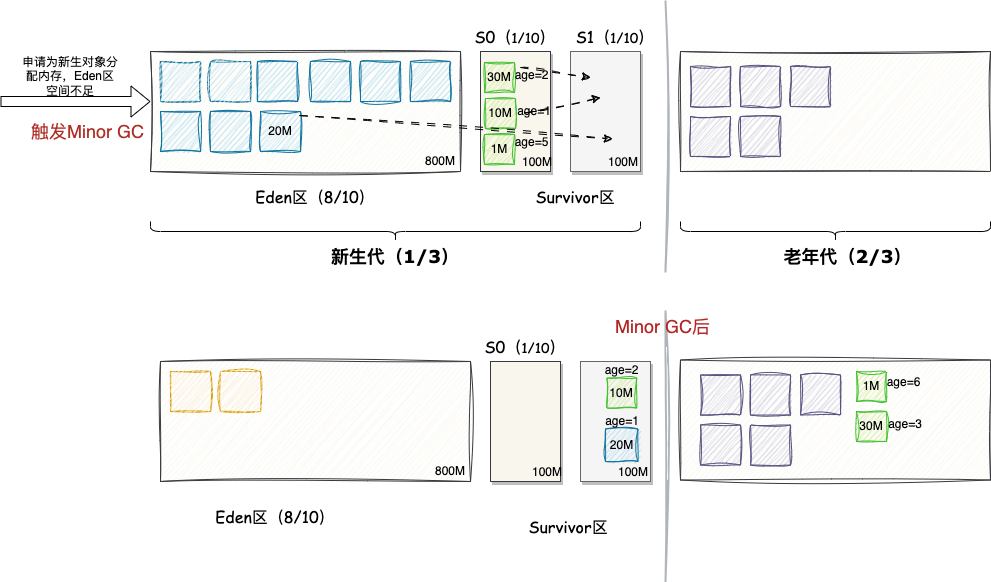

The diagram above was exported from draw.io. Its source (the exported page's mxGraphModel, read from the mxfile embedded in the PNG):
<mxGraphModel dx="954" dy="522" grid="1" gridSize="10" guides="1" tooltips="1" connect="1" arrows="1" fold="1" page="1" pageScale="1" pageWidth="1169" pageHeight="1654" math="0" shadow="0">
  <root>
    <mxCell id="0" />
    <mxCell id="1" parent="0" />
    <mxCell id="6BCevXjQgQ5RMOXlja3T-1" value="" style="whiteSpace=wrap;html=1;aspect=fixed;fillColor=#b1ddf0;strokeColor=#10739e;sketch=1;curveFitting=1;jiggle=2;" vertex="1" parent="1">
      <mxGeometry x="170" y="160" width="40" height="40" as="geometry" />
    </mxCell>
    <mxCell id="6BCevXjQgQ5RMOXlja3T-2" value="" style="whiteSpace=wrap;html=1;aspect=fixed;fillColor=#b1ddf0;strokeColor=#10739e;shadow=0;sketch=1;curveFitting=1;jiggle=2;" vertex="1" parent="1">
      <mxGeometry x="220" y="160" width="40" height="40" as="geometry" />
    </mxCell>
    <mxCell id="6BCevXjQgQ5RMOXlja3T-3" value="" style="rounded=0;whiteSpace=wrap;html=1;sketch=1;curveFitting=1;jiggle=2;fillColor=#f9f7ed;strokeColor=#36393d;" vertex="1" parent="1">
      <mxGeometry x="160" y="150" width="310" height="120" as="geometry" />
    </mxCell>
    <mxCell id="6BCevXjQgQ5RMOXlja3T-4" value="" style="whiteSpace=wrap;html=1;aspect=fixed;fillColor=#b1ddf0;strokeColor=#10739e;shadow=0;sketch=1;curveFitting=1;jiggle=2;" vertex="1" parent="1">
      <mxGeometry x="267" y="160" width="40" height="40" as="geometry" />
    </mxCell>
    <mxCell id="6BCevXjQgQ5RMOXlja3T-5" value="" style="whiteSpace=wrap;html=1;aspect=fixed;fillColor=#b1ddf0;strokeColor=#10739e;shadow=0;sketch=1;curveFitting=1;jiggle=2;" vertex="1" parent="1">
      <mxGeometry x="320" y="160" width="40" height="40" as="geometry" />
    </mxCell>
    <mxCell id="6BCevXjQgQ5RMOXlja3T-6" value="" style="whiteSpace=wrap;html=1;aspect=fixed;fillColor=#b1ddf0;strokeColor=#10739e;shadow=0;sketch=1;curveFitting=1;jiggle=2;" vertex="1" parent="1">
      <mxGeometry x="370" y="160" width="40" height="40" as="geometry" />
    </mxCell>
    <mxCell id="6BCevXjQgQ5RMOXlja3T-7" value="" style="whiteSpace=wrap;html=1;aspect=fixed;fillColor=#b1ddf0;strokeColor=#10739e;shadow=0;sketch=1;curveFitting=1;jiggle=2;" vertex="1" parent="1">
      <mxGeometry x="420" y="160" width="40" height="40" as="geometry" />
    </mxCell>
    <mxCell id="6BCevXjQgQ5RMOXlja3T-8" value="" style="whiteSpace=wrap;html=1;aspect=fixed;fillColor=#b1ddf0;strokeColor=#10739e;sketch=1;curveFitting=1;jiggle=2;" vertex="1" parent="1">
      <mxGeometry x="170" y="210" width="40" height="40" as="geometry" />
    </mxCell>
    <mxCell id="6BCevXjQgQ5RMOXlja3T-9" value="" style="whiteSpace=wrap;html=1;aspect=fixed;fillColor=#b1ddf0;strokeColor=#10739e;sketch=1;curveFitting=1;jiggle=2;" vertex="1" parent="1">
      <mxGeometry x="220" y="210" width="40" height="40" as="geometry" />
    </mxCell>
    <mxCell id="6BCevXjQgQ5RMOXlja3T-10" value="" style="rounded=0;whiteSpace=wrap;html=1;fillColor=#f9f7ed;strokeColor=#36393d;shadow=1;" vertex="1" parent="1">
      <mxGeometry x="490" y="150" width="70" height="120" as="geometry" />
    </mxCell>
    <mxCell id="6BCevXjQgQ5RMOXlja3T-11" value="20M" style="whiteSpace=wrap;html=1;aspect=fixed;fillColor=#b1ddf0;strokeColor=#10739e;sketch=1;curveFitting=1;jiggle=2;" vertex="1" parent="1">
      <mxGeometry x="270" y="210" width="40" height="40" as="geometry" />
    </mxCell>
    <mxCell id="6BCevXjQgQ5RMOXlja3T-12" value="30M" style="rounded=0;whiteSpace=wrap;html=1;fillColor=#cdeb8b;strokeColor=#41c030;sketch=1;curveFitting=1;jiggle=2;" vertex="1" parent="1">
      <mxGeometry x="494" y="161" width="30" height="30" as="geometry" />
    </mxCell>
    <mxCell id="6BCevXjQgQ5RMOXlja3T-13" value="10M" style="rounded=0;whiteSpace=wrap;html=1;fillColor=#cdeb8b;strokeColor=#41c030;sketch=1;curveFitting=1;jiggle=2;" vertex="1" parent="1">
      <mxGeometry x="495" y="197" width="30" height="30" as="geometry" />
    </mxCell>
    <mxCell id="6BCevXjQgQ5RMOXlja3T-14" value="" style="rounded=0;whiteSpace=wrap;html=1;shadow=1;fillColor=#f5f5f5;strokeColor=#666666;fontColor=#333333;" vertex="1" parent="1">
      <mxGeometry x="580" y="150" width="70" height="120" as="geometry" />
    </mxCell>
    <mxCell id="6BCevXjQgQ5RMOXlja3T-15" value="&lt;font face=&quot;Comic Sans MS&quot; style=&quot;font-size: 16px;&quot;&gt;Eden区（8/10）&lt;/font&gt;" style="text;html=1;strokeColor=none;fillColor=none;align=center;verticalAlign=middle;whiteSpace=wrap;rounded=0;" vertex="1" parent="1">
      <mxGeometry x="260" y="280" width="130" height="30" as="geometry" />
    </mxCell>
    <mxCell id="6BCevXjQgQ5RMOXlja3T-16" value="&lt;font face=&quot;Comic Sans MS&quot; style=&quot;font-size: 16px;&quot;&gt;S0（&lt;/font&gt;&lt;font face=&quot;Comic Sans MS&quot; style=&quot;font-size: 14px;&quot;&gt;1/10&lt;/font&gt;&lt;font face=&quot;Comic Sans MS&quot; style=&quot;font-size: 16px;&quot;&gt;）&lt;/font&gt;" style="text;html=1;strokeColor=none;fillColor=none;align=center;verticalAlign=middle;whiteSpace=wrap;rounded=0;" vertex="1" parent="1">
      <mxGeometry x="480" y="120" width="90" height="30" as="geometry" />
    </mxCell>
    <mxCell id="6BCevXjQgQ5RMOXlja3T-17" value="&lt;font face=&quot;Comic Sans MS&quot; style=&quot;font-size: 16px;&quot;&gt;Survivor区&lt;/font&gt;" style="text;html=1;strokeColor=none;fillColor=none;align=center;verticalAlign=middle;whiteSpace=wrap;rounded=0;" vertex="1" parent="1">
      <mxGeometry x="540" y="280" width="90" height="30" as="geometry" />
    </mxCell>
    <mxCell id="6BCevXjQgQ5RMOXlja3T-18" value="" style="shape=curlyBracket;whiteSpace=wrap;html=1;rounded=1;labelPosition=left;verticalLabelPosition=middle;align=right;verticalAlign=middle;direction=north;" vertex="1" parent="1">
      <mxGeometry x="160" y="320" width="490" height="20" as="geometry" />
    </mxCell>
    <mxCell id="6BCevXjQgQ5RMOXlja3T-19" value="&lt;font face=&quot;Verdana&quot; style=&quot;font-size: 18px;&quot;&gt;&lt;b style=&quot;&quot;&gt;新生代（1/3）&lt;/b&gt;&lt;/font&gt;" style="text;html=1;strokeColor=none;fillColor=none;align=center;verticalAlign=middle;whiteSpace=wrap;rounded=0;" vertex="1" parent="1">
      <mxGeometry x="330" y="340" width="150" height="30" as="geometry" />
    </mxCell>
    <mxCell id="6BCevXjQgQ5RMOXlja3T-20" value="" style="line;strokeWidth=2;direction=south;html=1;sketch=1;curveFitting=1;jiggle=2;strokeColor=#afb5bb;fillColor=#a7b38f;" vertex="1" parent="1">
      <mxGeometry x="670" y="100" width="10" height="270" as="geometry" />
    </mxCell>
    <mxCell id="6BCevXjQgQ5RMOXlja3T-21" value="" style="rounded=0;whiteSpace=wrap;html=1;sketch=1;curveFitting=1;jiggle=2;fillColor=#f9f7ed;strokeColor=#36393d;" vertex="1" parent="1">
      <mxGeometry x="690" y="150" width="310" height="120" as="geometry" />
    </mxCell>
    <mxCell id="6BCevXjQgQ5RMOXlja3T-22" value="" style="shape=curlyBracket;whiteSpace=wrap;html=1;rounded=1;labelPosition=left;verticalLabelPosition=middle;align=right;verticalAlign=middle;direction=north;" vertex="1" parent="1">
      <mxGeometry x="690" y="320" width="310" height="20" as="geometry" />
    </mxCell>
    <mxCell id="6BCevXjQgQ5RMOXlja3T-23" value="&lt;font face=&quot;Verdana&quot; style=&quot;font-size: 18px;&quot;&gt;&lt;b style=&quot;&quot;&gt;老年代（2/3）&lt;/b&gt;&lt;/font&gt;" style="text;html=1;strokeColor=none;fillColor=none;align=center;verticalAlign=middle;whiteSpace=wrap;rounded=0;" vertex="1" parent="1">
      <mxGeometry x="780" y="340" width="155" height="30" as="geometry" />
    </mxCell>
    <mxCell id="6BCevXjQgQ5RMOXlja3T-24" value="" style="whiteSpace=wrap;html=1;aspect=fixed;fillColor=#d0cee2;strokeColor=#56517e;shadow=0;sketch=1;curveFitting=1;jiggle=2;" vertex="1" parent="1">
      <mxGeometry x="700" y="165" width="40" height="40" as="geometry" />
    </mxCell>
    <mxCell id="6BCevXjQgQ5RMOXlja3T-25" value="" style="whiteSpace=wrap;html=1;aspect=fixed;fillColor=#d0cee2;strokeColor=#56517e;shadow=0;sketch=1;curveFitting=1;jiggle=2;" vertex="1" parent="1">
      <mxGeometry x="700" y="215" width="40" height="40" as="geometry" />
    </mxCell>
    <mxCell id="6BCevXjQgQ5RMOXlja3T-26" value="" style="whiteSpace=wrap;html=1;aspect=fixed;fillColor=#d0cee2;strokeColor=#56517e;shadow=0;sketch=1;curveFitting=1;jiggle=2;" vertex="1" parent="1">
      <mxGeometry x="750" y="165" width="40" height="40" as="geometry" />
    </mxCell>
    <mxCell id="6BCevXjQgQ5RMOXlja3T-27" value="" style="whiteSpace=wrap;html=1;aspect=fixed;fillColor=#d0cee2;strokeColor=#56517e;shadow=0;sketch=1;curveFitting=1;jiggle=2;" vertex="1" parent="1">
      <mxGeometry x="750" y="215" width="40" height="40" as="geometry" />
    </mxCell>
    <mxCell id="6BCevXjQgQ5RMOXlja3T-28" value="" style="whiteSpace=wrap;html=1;aspect=fixed;fillColor=#d0cee2;strokeColor=#56517e;shadow=0;sketch=1;curveFitting=1;jiggle=2;" vertex="1" parent="1">
      <mxGeometry x="800" y="165" width="40" height="40" as="geometry" />
    </mxCell>
    <mxCell id="6BCevXjQgQ5RMOXlja3T-29" value="&lt;font face=&quot;Comic Sans MS&quot; style=&quot;font-size: 16px;&quot;&gt;S1（&lt;/font&gt;&lt;font face=&quot;Comic Sans MS&quot; style=&quot;font-size: 14px;&quot;&gt;1/10&lt;/font&gt;&lt;font face=&quot;Comic Sans MS&quot; style=&quot;font-size: 16px;&quot;&gt;）&lt;/font&gt;" style="text;html=1;strokeColor=none;fillColor=none;align=center;verticalAlign=middle;whiteSpace=wrap;rounded=0;" vertex="1" parent="1">
      <mxGeometry x="580" y="120" width="90" height="30" as="geometry" />
    </mxCell>
    <mxCell id="6BCevXjQgQ5RMOXlja3T-31" value="800M" style="text;html=1;strokeColor=none;fillColor=none;align=center;verticalAlign=middle;whiteSpace=wrap;rounded=0;" vertex="1" parent="1">
      <mxGeometry x="420" y="245" width="60" height="30" as="geometry" />
    </mxCell>
    <mxCell id="6BCevXjQgQ5RMOXlja3T-32" value="100M" style="text;html=1;strokeColor=none;fillColor=none;align=center;verticalAlign=middle;whiteSpace=wrap;rounded=0;" vertex="1" parent="1">
      <mxGeometry x="527" y="253.5" width="40" height="15" as="geometry" />
    </mxCell>
    <mxCell id="6BCevXjQgQ5RMOXlja3T-34" value="100M" style="text;html=1;strokeColor=none;fillColor=none;align=center;verticalAlign=middle;whiteSpace=wrap;rounded=0;" vertex="1" parent="1">
      <mxGeometry x="613" y="253.5" width="40" height="15" as="geometry" />
    </mxCell>
    <mxCell id="6BCevXjQgQ5RMOXlja3T-36" value="age=2" style="text;html=1;strokeColor=none;fillColor=none;align=center;verticalAlign=middle;whiteSpace=wrap;rounded=0;" vertex="1" parent="1">
      <mxGeometry x="520" y="166.5" width="43" height="15" as="geometry" />
    </mxCell>
    <mxCell id="6BCevXjQgQ5RMOXlja3T-37" value="age=1" style="text;html=1;strokeColor=none;fillColor=none;align=center;verticalAlign=middle;whiteSpace=wrap;rounded=0;" vertex="1" parent="1">
      <mxGeometry x="524" y="202.5" width="40" height="15" as="geometry" />
    </mxCell>
    <mxCell id="6BCevXjQgQ5RMOXlja3T-38" value="" style="endArrow=classic;html=1;rounded=0;entryX=0.25;entryY=0;entryDx=0;entryDy=0;sketch=1;curveFitting=1;jiggle=2;dashed=1;dashPattern=8 8;" edge="1" parent="1">
      <mxGeometry width="50" height="50" relative="1" as="geometry">
        <mxPoint x="309" y="214" as="sourcePoint" />
        <mxPoint x="622" y="237.5" as="targetPoint" />
      </mxGeometry>
    </mxCell>
    <mxCell id="6BCevXjQgQ5RMOXlja3T-41" value="" style="line;strokeWidth=2;direction=south;html=1;sketch=1;curveFitting=1;jiggle=2;strokeColor=#afb5bb;fillColor=#a7b38f;" vertex="1" parent="1">
      <mxGeometry x="670" y="410" width="10" height="270" as="geometry" />
    </mxCell>
    <mxCell id="6BCevXjQgQ5RMOXlja3T-42" value="" style="whiteSpace=wrap;html=1;aspect=fixed;fillColor=#ffe6cc;strokeColor=#d79b00;sketch=1;curveFitting=1;jiggle=2;" vertex="1" parent="1">
      <mxGeometry x="180" y="470" width="40" height="40" as="geometry" />
    </mxCell>
    <mxCell id="6BCevXjQgQ5RMOXlja3T-43" value="" style="whiteSpace=wrap;html=1;aspect=fixed;fillColor=#ffe6cc;strokeColor=#d79b00;shadow=0;sketch=1;curveFitting=1;jiggle=2;" vertex="1" parent="1">
      <mxGeometry x="230" y="470" width="40" height="40" as="geometry" />
    </mxCell>
    <mxCell id="6BCevXjQgQ5RMOXlja3T-44" value="" style="rounded=0;whiteSpace=wrap;html=1;sketch=1;curveFitting=1;jiggle=2;fillColor=#f9f7ed;strokeColor=#36393d;" vertex="1" parent="1">
      <mxGeometry x="170" y="460" width="310" height="120" as="geometry" />
    </mxCell>
    <mxCell id="6BCevXjQgQ5RMOXlja3T-51" value="" style="rounded=0;whiteSpace=wrap;html=1;fillColor=#f9f7ed;strokeColor=#36393d;shadow=1;" vertex="1" parent="1">
      <mxGeometry x="500" y="460" width="70" height="120" as="geometry" />
    </mxCell>
    <mxCell id="6BCevXjQgQ5RMOXlja3T-55" value="" style="rounded=0;whiteSpace=wrap;html=1;shadow=1;fillColor=#f5f5f5;strokeColor=#666666;fontColor=#333333;" vertex="1" parent="1">
      <mxGeometry x="590" y="460" width="70" height="120" as="geometry" />
    </mxCell>
    <mxCell id="6BCevXjQgQ5RMOXlja3T-56" value="&lt;font face=&quot;Comic Sans MS&quot; style=&quot;font-size: 16px;&quot;&gt;S0（&lt;/font&gt;&lt;font face=&quot;Comic Sans MS&quot; style=&quot;font-size: 14px;&quot;&gt;1/10&lt;/font&gt;&lt;font face=&quot;Comic Sans MS&quot; style=&quot;font-size: 16px;&quot;&gt;）&lt;/font&gt;" style="text;html=1;strokeColor=none;fillColor=none;align=center;verticalAlign=middle;whiteSpace=wrap;rounded=0;" vertex="1" parent="1">
      <mxGeometry x="490" y="430" width="90" height="30" as="geometry" />
    </mxCell>
    <mxCell id="6BCevXjQgQ5RMOXlja3T-57" value="800M" style="text;html=1;strokeColor=none;fillColor=none;align=center;verticalAlign=middle;whiteSpace=wrap;rounded=0;" vertex="1" parent="1">
      <mxGeometry x="430" y="555" width="60" height="30" as="geometry" />
    </mxCell>
    <mxCell id="6BCevXjQgQ5RMOXlja3T-58" value="100M" style="text;html=1;strokeColor=none;fillColor=none;align=center;verticalAlign=middle;whiteSpace=wrap;rounded=0;" vertex="1" parent="1">
      <mxGeometry x="537" y="563.5" width="40" height="15" as="geometry" />
    </mxCell>
    <mxCell id="6BCevXjQgQ5RMOXlja3T-59" value="100M" style="text;html=1;strokeColor=none;fillColor=none;align=center;verticalAlign=middle;whiteSpace=wrap;rounded=0;" vertex="1" parent="1">
      <mxGeometry x="623" y="563.5" width="40" height="15" as="geometry" />
    </mxCell>
    <mxCell id="6BCevXjQgQ5RMOXlja3T-63" value="20M" style="whiteSpace=wrap;html=1;aspect=fixed;fillColor=#b1ddf0;strokeColor=#10739e;sketch=1;curveFitting=1;jiggle=2;" vertex="1" parent="1">
      <mxGeometry x="615" y="527.5" width="32.5" height="32.5" as="geometry" />
    </mxCell>
    <mxCell id="6BCevXjQgQ5RMOXlja3T-64" value="age=1" style="text;html=1;strokeColor=none;fillColor=none;align=center;verticalAlign=middle;whiteSpace=wrap;rounded=0;" vertex="1" parent="1">
      <mxGeometry x="602" y="505" width="60" height="30" as="geometry" />
    </mxCell>
    <mxCell id="6BCevXjQgQ5RMOXlja3T-65" value="" style="rounded=0;whiteSpace=wrap;html=1;sketch=1;curveFitting=1;jiggle=2;fillColor=#f9f7ed;strokeColor=#36393d;" vertex="1" parent="1">
      <mxGeometry x="690" y="458.5" width="310" height="120" as="geometry" />
    </mxCell>
    <mxCell id="6BCevXjQgQ5RMOXlja3T-66" value="" style="whiteSpace=wrap;html=1;aspect=fixed;fillColor=#d0cee2;strokeColor=#56517e;shadow=0;sketch=1;curveFitting=1;jiggle=2;" vertex="1" parent="1">
      <mxGeometry x="710" y="473.5" width="40" height="40" as="geometry" />
    </mxCell>
    <mxCell id="6BCevXjQgQ5RMOXlja3T-67" value="" style="whiteSpace=wrap;html=1;aspect=fixed;fillColor=#d0cee2;strokeColor=#56517e;shadow=0;sketch=1;curveFitting=1;jiggle=2;" vertex="1" parent="1">
      <mxGeometry x="710" y="523.5" width="40" height="40" as="geometry" />
    </mxCell>
    <mxCell id="6BCevXjQgQ5RMOXlja3T-68" value="" style="whiteSpace=wrap;html=1;aspect=fixed;fillColor=#d0cee2;strokeColor=#56517e;shadow=0;sketch=1;curveFitting=1;jiggle=2;" vertex="1" parent="1">
      <mxGeometry x="760" y="473.5" width="40" height="40" as="geometry" />
    </mxCell>
    <mxCell id="6BCevXjQgQ5RMOXlja3T-69" value="" style="whiteSpace=wrap;html=1;aspect=fixed;fillColor=#d0cee2;strokeColor=#56517e;shadow=0;sketch=1;curveFitting=1;jiggle=2;" vertex="1" parent="1">
      <mxGeometry x="760" y="523.5" width="40" height="40" as="geometry" />
    </mxCell>
    <mxCell id="6BCevXjQgQ5RMOXlja3T-70" value="" style="whiteSpace=wrap;html=1;aspect=fixed;fillColor=#d0cee2;strokeColor=#56517e;shadow=0;sketch=1;curveFitting=1;jiggle=2;" vertex="1" parent="1">
      <mxGeometry x="810" y="473.5" width="40" height="40" as="geometry" />
    </mxCell>
    <mxCell id="6BCevXjQgQ5RMOXlja3T-71" value="10M" style="rounded=0;whiteSpace=wrap;html=1;fillColor=#cdeb8b;strokeColor=#41c030;sketch=1;curveFitting=1;jiggle=2;" vertex="1" parent="1">
      <mxGeometry x="616.25" y="476.5" width="30" height="30" as="geometry" />
    </mxCell>
    <mxCell id="6BCevXjQgQ5RMOXlja3T-72" value="age=2" style="text;html=1;strokeColor=none;fillColor=none;align=center;verticalAlign=middle;whiteSpace=wrap;rounded=0;" vertex="1" parent="1">
      <mxGeometry x="610" y="461.5" width="43" height="15" as="geometry" />
    </mxCell>
    <mxCell id="6BCevXjQgQ5RMOXlja3T-75" value="30M" style="rounded=0;whiteSpace=wrap;html=1;fillColor=#cdeb8b;strokeColor=#41c030;sketch=1;curveFitting=1;jiggle=2;" vertex="1" parent="1">
      <mxGeometry x="866" y="510" width="30" height="30" as="geometry" />
    </mxCell>
    <mxCell id="6BCevXjQgQ5RMOXlja3T-76" value="age=3" style="text;html=1;strokeColor=none;fillColor=none;align=center;verticalAlign=middle;whiteSpace=wrap;rounded=0;" vertex="1" parent="1">
      <mxGeometry x="895" y="515.5" width="40" height="15" as="geometry" />
    </mxCell>
    <mxCell id="6BCevXjQgQ5RMOXlja3T-77" value="&lt;font color=&quot;#b42727&quot; style=&quot;font-size: 18px;&quot;&gt;Minor GC后&lt;/font&gt;" style="text;html=1;strokeColor=none;fillColor=none;align=center;verticalAlign=middle;whiteSpace=wrap;rounded=0;" vertex="1" parent="1">
      <mxGeometry x="590" y="410" width="165" height="30" as="geometry" />
    </mxCell>
    <mxCell id="6BCevXjQgQ5RMOXlja3T-78" value="&lt;font face=&quot;Comic Sans MS&quot; style=&quot;font-size: 16px;&quot;&gt;Eden区（8/10）&lt;/font&gt;" style="text;html=1;strokeColor=none;fillColor=none;align=center;verticalAlign=middle;whiteSpace=wrap;rounded=0;" vertex="1" parent="1">
      <mxGeometry x="220" y="600" width="130" height="30" as="geometry" />
    </mxCell>
    <mxCell id="6BCevXjQgQ5RMOXlja3T-79" value="&lt;font face=&quot;Comic Sans MS&quot; style=&quot;font-size: 16px;&quot;&gt;Survivor区&lt;/font&gt;" style="text;html=1;strokeColor=none;fillColor=none;align=center;verticalAlign=middle;whiteSpace=wrap;rounded=0;" vertex="1" parent="1">
      <mxGeometry x="533" y="610" width="90" height="30" as="geometry" />
    </mxCell>
    <mxCell id="6BCevXjQgQ5RMOXlja3T-80" value="" style="endArrow=classic;html=1;rounded=0;sketch=1;curveFitting=1;jiggle=2;dashed=1;dashPattern=8 8;" edge="1" parent="1">
      <mxGeometry width="50" height="50" relative="1" as="geometry">
        <mxPoint x="530" y="166" as="sourcePoint" />
        <mxPoint x="600" y="176" as="targetPoint" />
      </mxGeometry>
    </mxCell>
    <mxCell id="6BCevXjQgQ5RMOXlja3T-81" value="" style="endArrow=classic;html=1;rounded=0;sketch=1;curveFitting=1;jiggle=2;dashed=1;dashPattern=8 8;exitX=0.25;exitY=1;exitDx=0;exitDy=0;" edge="1" parent="1">
      <mxGeometry width="50" height="50" relative="1" as="geometry">
        <mxPoint x="534" y="211.5" as="sourcePoint" />
        <mxPoint x="610" y="196" as="targetPoint" />
      </mxGeometry>
    </mxCell>
    <mxCell id="6BCevXjQgQ5RMOXlja3T-82" value="1M" style="rounded=0;whiteSpace=wrap;html=1;fillColor=#cdeb8b;strokeColor=#41c030;sketch=1;curveFitting=1;jiggle=2;" vertex="1" parent="1">
      <mxGeometry x="494" y="233" width="30" height="30" as="geometry" />
    </mxCell>
    <mxCell id="6BCevXjQgQ5RMOXlja3T-83" value="age=5" style="text;html=1;strokeColor=none;fillColor=none;align=center;verticalAlign=middle;whiteSpace=wrap;rounded=0;" vertex="1" parent="1">
      <mxGeometry x="520" y="233" width="43" height="15" as="geometry" />
    </mxCell>
    <mxCell id="6BCevXjQgQ5RMOXlja3T-84" value="1M" style="rounded=0;whiteSpace=wrap;html=1;fillColor=#cdeb8b;strokeColor=#41c030;sketch=1;curveFitting=1;jiggle=2;" vertex="1" parent="1">
      <mxGeometry x="866" y="470" width="30" height="30" as="geometry" />
    </mxCell>
    <mxCell id="6BCevXjQgQ5RMOXlja3T-85" value="age=6" style="text;html=1;strokeColor=none;fillColor=none;align=center;verticalAlign=middle;whiteSpace=wrap;rounded=0;" vertex="1" parent="1">
      <mxGeometry x="911" y="473.5" width="5" height="15" as="geometry" />
    </mxCell>
    <mxCell id="6BCevXjQgQ5RMOXlja3T-86" value="&lt;font color=&quot;#af3029&quot; style=&quot;font-size: 18px;&quot;&gt;触发Minor GC&lt;/font&gt;" style="text;html=1;strokeColor=none;fillColor=none;align=center;verticalAlign=middle;whiteSpace=wrap;rounded=0;" vertex="1" parent="1">
      <mxGeometry x="15" y="215" width="165" height="30" as="geometry" />
    </mxCell>
    <mxCell id="6BCevXjQgQ5RMOXlja3T-87" value="" style="shape=flexArrow;endArrow=classic;html=1;rounded=0;" edge="1" parent="1">
      <mxGeometry width="50" height="50" relative="1" as="geometry">
        <mxPoint x="10" y="200" as="sourcePoint" />
        <mxPoint x="160" y="200" as="targetPoint" />
      </mxGeometry>
    </mxCell>
    <mxCell id="6BCevXjQgQ5RMOXlja3T-88" value="申请为新生对象分配内存，Eden区空间不足" style="text;html=1;strokeColor=none;fillColor=none;align=center;verticalAlign=middle;whiteSpace=wrap;rounded=0;" vertex="1" parent="1">
      <mxGeometry x="30" y="160" width="100" height="30" as="geometry" />
    </mxCell>
  </root>
</mxGraphModel>